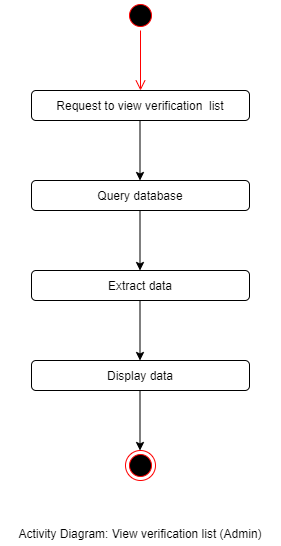

The diagram above was exported from draw.io. Its source (the exported page's mxGraphModel, read from the mxfile embedded in the PNG):
<mxGraphModel dx="1563" dy="626" grid="1" gridSize="10" guides="1" tooltips="1" connect="1" arrows="1" fold="1" page="1" pageScale="1" pageWidth="827" pageHeight="1169" math="0" shadow="0">
  <root>
    <mxCell id="0" />
    <mxCell id="1" parent="0" />
    <mxCell id="LUWt-LTNqqIUUSHPQZ6D-3" value="" style="ellipse;html=1;shape=startState;fillColor=#000000;strokeColor=#ff0000;" parent="1" vertex="1">
      <mxGeometry x="330" y="40" width="30" height="30" as="geometry" />
    </mxCell>
    <mxCell id="LUWt-LTNqqIUUSHPQZ6D-4" value="" style="edgeStyle=orthogonalEdgeStyle;html=1;verticalAlign=bottom;endArrow=open;endSize=8;strokeColor=#ff0000;" parent="1" source="LUWt-LTNqqIUUSHPQZ6D-3" edge="1">
      <mxGeometry relative="1" as="geometry">
        <mxPoint x="345" y="130" as="targetPoint" />
      </mxGeometry>
    </mxCell>
    <mxCell id="LUWt-LTNqqIUUSHPQZ6D-5" value="Request to view verification&amp;nbsp; list" style="rounded=1;whiteSpace=wrap;html=1;" parent="1" vertex="1">
      <mxGeometry x="236" y="130" width="218" height="30" as="geometry" />
    </mxCell>
    <mxCell id="LUWt-LTNqqIUUSHPQZ6D-6" value="Extract data" style="rounded=1;whiteSpace=wrap;html=1;" parent="1" vertex="1">
      <mxGeometry x="236" y="310" width="218" height="30" as="geometry" />
    </mxCell>
    <mxCell id="LUWt-LTNqqIUUSHPQZ6D-7" value="Display data" style="rounded=1;whiteSpace=wrap;html=1;" parent="1" vertex="1">
      <mxGeometry x="236" y="400" width="218" height="30" as="geometry" />
    </mxCell>
    <mxCell id="LUWt-LTNqqIUUSHPQZ6D-8" value="Query database" style="rounded=1;whiteSpace=wrap;html=1;" parent="1" vertex="1">
      <mxGeometry x="236" y="220" width="218" height="30" as="geometry" />
    </mxCell>
    <mxCell id="LUWt-LTNqqIUUSHPQZ6D-9" value="" style="endArrow=classic;html=1;" parent="1" edge="1">
      <mxGeometry width="50" height="50" relative="1" as="geometry">
        <mxPoint x="344.5" y="160" as="sourcePoint" />
        <mxPoint x="344.5" y="220" as="targetPoint" />
      </mxGeometry>
    </mxCell>
    <mxCell id="LUWt-LTNqqIUUSHPQZ6D-10" value="" style="endArrow=classic;html=1;" parent="1" edge="1">
      <mxGeometry width="50" height="50" relative="1" as="geometry">
        <mxPoint x="344.5" y="250" as="sourcePoint" />
        <mxPoint x="344.5" y="310" as="targetPoint" />
      </mxGeometry>
    </mxCell>
    <mxCell id="LUWt-LTNqqIUUSHPQZ6D-11" value="" style="endArrow=classic;html=1;" parent="1" edge="1">
      <mxGeometry width="50" height="50" relative="1" as="geometry">
        <mxPoint x="344.5" y="340" as="sourcePoint" />
        <mxPoint x="344.5" y="400" as="targetPoint" />
      </mxGeometry>
    </mxCell>
    <mxCell id="LUWt-LTNqqIUUSHPQZ6D-12" value="" style="ellipse;html=1;shape=endState;fillColor=#000000;strokeColor=#ff0000;" parent="1" vertex="1">
      <mxGeometry x="330" y="490" width="30" height="30" as="geometry" />
    </mxCell>
    <mxCell id="LUWt-LTNqqIUUSHPQZ6D-13" value="" style="endArrow=classic;html=1;" parent="1" edge="1">
      <mxGeometry width="50" height="50" relative="1" as="geometry">
        <mxPoint x="344.5" y="430" as="sourcePoint" />
        <mxPoint x="344.5" y="490" as="targetPoint" />
      </mxGeometry>
    </mxCell>
    <mxCell id="DQ69lQku4zWbyptFD6yB-1" value="Activity Diagram: View verification list (Admin)" style="text;html=1;strokeColor=none;fillColor=none;align=center;verticalAlign=middle;whiteSpace=wrap;rounded=0;" parent="1" vertex="1">
      <mxGeometry x="205" y="560" width="280" height="25" as="geometry" />
    </mxCell>
  </root>
</mxGraphModel>